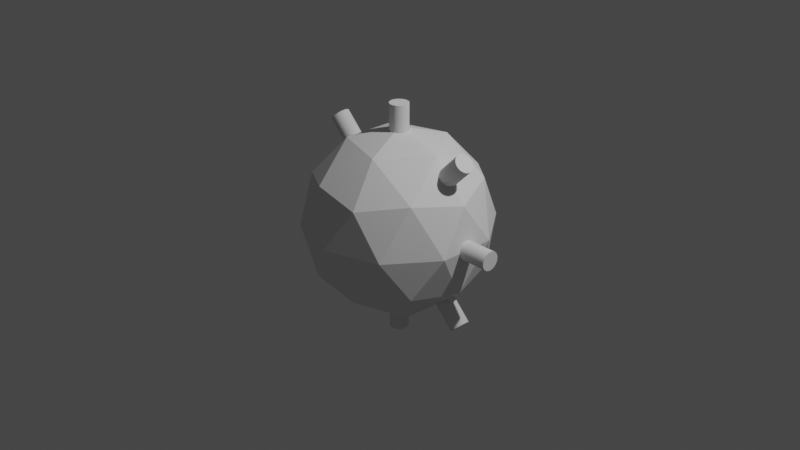 # Source: Virus.blend  (saved by Blender 2.82.7; exported with 4.5.12 LTS)
import bpy
from mathutils import Matrix  # noqa: F401  (used for matrix-valued properties, if any)

bpy.ops.wm.read_factory_settings(use_empty=True)
scene = bpy.context.scene
scene.name = 'Scene'

# ---- collections
col_collection = bpy.data.collections.new('Collection'); scene.collection.children.link(col_collection)

# ---- world
world_world = bpy.data.worlds.new('World'); scene.world = world_world
world_world.use_nodes = True; world_world.node_tree.nodes.clear()
_N = world_world.node_tree.nodes; _L = world_world.node_tree.links
n0 = _N.new('ShaderNodeOutputWorld'); n0.name = 'World Output'; n0.location = (300, 300)
n1 = _N.new('ShaderNodeBackground'); n1.name = 'Background'; n1.location = (10, 300)
n1.inputs[0].default_value = (0.05088, 0.05088, 0.05088, 1.0)
_L.new(n1.outputs[0], n0.inputs[0])
n0.is_active_output = True
world_world.color = (0.05088, 0.05088, 0.05088)
world_world.use_sun_shadow = False
world_world.sun_shadow_jitter_overblur = 0.0

# ---- cameras
cam_camera = bpy.data.cameras.new('Camera')
cam_camera.clip_end = 100.0
cam_camera.ortho_scale = 7.314

# ---- lights
light_light = bpy.data.lights.new('Light', 'POINT')
light_light.transmission_factor = 0.0
light_light.energy = 1000.0
light_light.shadow_soft_size = 0.1
light_light.shadow_maximum_resolution = 0.006
light_light.use_absolute_resolution = True

# ---- meshes
me_icosphere = bpy.data.meshes.new('Icosphere')
me_icosphere.from_pydata([(0.0, 0.0, -1.0), (0.7236, -0.5257, -0.4472), (-0.2764, -0.8506, -0.4472), (-0.8944, 0.0, -0.4472), (-0.2764, 0.8506, -0.4472), (0.7236, 0.5257, -0.4472), (0.2764, -0.8506, 0.4472), (-0.7236, -0.5257, 0.4472), (-0.7236, 0.5257, 0.4472), (0.2764, 0.8506, 0.4472), (0.8944, 0.0, 0.4472), (0.0, 0.0, 1.0), (-0.1625, -0.5, -0.8507), (0.4253, -0.309, -0.8507), (0.2629, -0.809, -0.5257), (0.8506, 0.0, -0.5257), (0.4253, 0.309, -0.8507), (-0.5257, 0.0, -0.8507), (-0.6882, -0.5, -0.5257), (-0.1625, 0.5, -0.8507), (-0.6882, 0.5, -0.5257), (0.2629, 0.809, -0.5257), (0.9511, -0.309, 0.0), (0.9511, 0.309, 0.0), (0.0, -1.0, 0.0), (0.5878, -0.809, 0.0), (-0.9511, -0.309, 0.0), (-0.5878, -0.809, 0.0), (-0.5878, 0.809, 0.0), (-0.9511, 0.309, 0.0), (0.5878, 0.809, 0.0), (0.0, 1.0, 0.0), (0.6882, -0.5, 0.5257), (-0.2629, -0.809, 0.5257), (-0.8506, 0.0, 0.5257), (-0.2629, 0.809, 0.5257), (0.6882, 0.5, 0.5257), (0.1625, -0.5, 0.8507), (0.5257, 0.0, 0.8507), (-0.4253, -0.309, 0.8507), (-0.4253, 0.309, 0.8507), (0.1625, 0.5, 0.8507)], [], [(0, 13, 12), (1, 13, 15), (0, 12, 17), (0, 17, 19), (0, 19, 16), (1, 15, 22), (2, 14, 24), (3, 18, 26), (4, 20, 28), (5, 21, 30), (1, 22, 25), (2, 24, 27), (3, 26, 29), (4, 28, 31), (5, 30, 23), (6, 32, 37), (7, 33, 39), (8, 34, 40), (9, 35, 41), (10, 36, 38), (38, 41, 11), (38, 36, 41), (36, 9, 41), (41, 40, 11), (41, 35, 40), (35, 8, 40), (40, 39, 11), (40, 34, 39), (34, 7, 39), (39, 37, 11), (39, 33, 37), (33, 6, 37), (37, 38, 11), (37, 32, 38), (32, 10, 38), (23, 36, 10), (23, 30, 36), (30, 9, 36), (31, 35, 9), (31, 28, 35), (28, 8, 35), (29, 34, 8), (29, 26, 34), (26, 7, 34), (27, 33, 7), (27, 24, 33), (24, 6, 33), (25, 32, 6), (25, 22, 32), (22, 10, 32), (30, 31, 9), (30, 21, 31), (21, 4, 31), (28, 29, 8), (28, 20, 29), (20, 3, 29), (26, 27, 7), (26, 18, 27), (18, 2, 27), (24, 25, 6), (24, 14, 25), (14, 1, 25), (22, 23, 10), (22, 15, 23), (15, 5, 23), (16, 21, 5), (16, 19, 21), (19, 4, 21), (19, 20, 4), (19, 17, 20), (17, 3, 20), (17, 18, 3), (17, 12, 18), (12, 2, 18), (15, 16, 5), (15, 13, 16), (13, 0, 16), (12, 14, 2), (12, 13, 14), (13, 1, 14)])
_uv = me_icosphere.uv_layers.new(name='UVMap')
_uv.uv.foreach_set('vector', [0.8182, 0.0, 0.7727, 0.07873, 0.8636, 0.07873, 0.7273, 0.1575, 0.6818, 0.07873, 0.6364, 0.1575, 0.09091, 0.0, 0.04545, 0.07873, 0.1364, 0.07873, 0.2727, 0.0, 0.2273, 0.07873, 0.3182, 0.07873, 0.4545, 0.0, 0.4091, 0.07873, 0.5, 0.07873, 0.7273, 0.1575, 0.6364, 0.1575, 0.6818, 0.2362, 0.9091, 0.1575, 0.8182, 0.1575, 0.8636, 0.2362, 0.1818, 0.1575, 0.09091, 0.1575, 0.1364, 0.2362, 0.3636, 0.1575, 0.2727, 0.1575, 0.3182, 0.2362, 0.5455, 0.1575, 0.4545, 0.1575, 0.5, 0.2362, 0.7273, 0.1575, 0.6818, 0.2362, 0.7727, 0.2362, 0.9091, 0.1575, 0.8636, 0.2362, 0.9545, 0.2362, 0.1818, 0.1575, 0.1364, 0.2362, 0.2273, 0.2362, 0.3636, 0.1575, 0.3182, 0.2362, 0.4091, 0.2362, 0.5455, 0.1575, 0.5, 0.2362, 0.5909, 0.2362, 0.8182, 0.3149, 0.7273, 0.3149, 0.7727, 0.3937, 1.0, 0.3149, 0.9091, 0.3149, 0.9545, 0.3937, 0.2727, 0.3149, 0.1818, 0.3149, 0.2273, 0.3937, 0.4545, 0.3149, 0.3636, 0.3149, 0.4091, 0.3937, 0.6364, 0.3149, 0.5455, 0.3149, 0.5909, 0.3937, 0.5909, 0.3937, 0.5, 0.3937, 0.5455, 0.4724, 0.5909, 0.3937, 0.5455, 0.3149, 0.5, 0.3937, 0.5455, 0.3149, 0.4545, 0.3149, 0.5, 0.3937, 0.4091, 0.3937, 0.3182, 0.3937, 0.3636, 0.4724, 0.4091, 0.3937, 0.3636, 0.3149, 0.3182, 0.3937, 0.3636, 0.3149, 0.2727, 0.3149, 0.3182, 0.3937, 0.2273, 0.3937, 0.1364, 0.3937, 0.1818, 0.4724, 0.2273, 0.3937, 0.1818, 0.3149, 0.1364, 0.3937, 0.1818, 0.3149, 0.09091, 0.3149, 0.1364, 0.3937, 0.9545, 0.3937, 0.8636, 0.3937, 0.9091, 0.4724, 0.9545, 0.3937, 0.9091, 0.3149, 0.8636, 0.3937, 0.9091, 0.3149, 0.8182, 0.3149, 0.8636, 0.3937, 0.7727, 0.3937, 0.6818, 0.3937, 0.7273, 0.4724, 0.7727, 0.3937, 0.7273, 0.3149, 0.6818, 0.3937, 0.7273, 0.3149, 0.6364, 0.3149, 0.6818, 0.3937, 0.5909, 0.2362, 0.5455, 0.3149, 0.6364, 0.3149, 0.5909, 0.2362, 0.5, 0.2362, 0.5455, 0.3149, 0.5, 0.2362, 0.4545, 0.3149, 0.5455, 0.3149, 0.4091, 0.2362, 0.3636, 0.3149, 0.4545, 0.3149, 0.4091, 0.2362, 0.3182, 0.2362, 0.3636, 0.3149, 0.3182, 0.2362, 0.2727, 0.3149, 0.3636, 0.3149, 0.2273, 0.2362, 0.1818, 0.3149, 0.2727, 0.3149, 0.2273, 0.2362, 0.1364, 0.2362, 0.1818, 0.3149, 0.1364, 0.2362, 0.09091, 0.3149, 0.1818, 0.3149, 0.9545, 0.2362, 0.9091, 0.3149, 1.0, 0.3149, 0.9545, 0.2362, 0.8636, 0.2362, 0.9091, 0.3149, 0.8636, 0.2362, 0.8182, 0.3149, 0.9091, 0.3149, 0.7727, 0.2362, 0.7273, 0.3149, 0.8182, 0.3149, 0.7727, 0.2362, 0.6818, 0.2362, 0.7273, 0.3149, 0.6818, 0.2362, 0.6364, 0.3149, 0.7273, 0.3149, 0.5, 0.2362, 0.4091, 0.2362, 0.4545, 0.3149, 0.5, 0.2362, 0.4545, 0.1575, 0.4091, 0.2362, 0.4545, 0.1575, 0.3636, 0.1575, 0.4091, 0.2362, 0.3182, 0.2362, 0.2273, 0.2362, 0.2727, 0.3149, 0.3182, 0.2362, 0.2727, 0.1575, 0.2273, 0.2362, 0.2727, 0.1575, 0.1818, 0.1575, 0.2273, 0.2362, 0.1364, 0.2362, 0.04545, 0.2362, 0.09091, 0.3149, 0.1364, 0.2362, 0.09091, 0.1575, 0.04545, 0.2362, 0.09091, 0.1575, 0.0, 0.1575, 0.04545, 0.2362, 0.8636, 0.2362, 0.7727, 0.2362, 0.8182, 0.3149, 0.8636, 0.2362, 0.8182, 0.1575, 0.7727, 0.2362, 0.8182, 0.1575, 0.7273, 0.1575, 0.7727, 0.2362, 0.6818, 0.2362, 0.5909, 0.2362, 0.6364, 0.3149, 0.6818, 0.2362, 0.6364, 0.1575, 0.5909, 0.2362, 0.6364, 0.1575, 0.5455, 0.1575, 0.5909, 0.2362, 0.5, 0.07873, 0.4545, 0.1575, 0.5455, 0.1575, 0.5, 0.07873, 0.4091, 0.07873, 0.4545, 0.1575, 0.4091, 0.07873, 0.3636, 0.1575, 0.4545, 0.1575, 0.3182, 0.07873, 0.2727, 0.1575, 0.3636, 0.1575, 0.3182, 0.07873, 0.2273, 0.07873, 0.2727, 0.1575, 0.2273, 0.07873, 0.1818, 0.1575, 0.2727, 0.1575, 0.1364, 0.07873, 0.09091, 0.1575, 0.1818, 0.1575, 0.1364, 0.07873, 0.04545, 0.07873, 0.09091, 0.1575, 0.04545, 0.07873, 0.0, 0.1575, 0.09091, 0.1575, 0.6364, 0.1575, 0.5909, 0.07873, 0.5455, 0.1575, 0.6364, 0.1575, 0.6818, 0.07873, 0.5909, 0.07873, 0.6818, 0.07873, 0.6364, 0.0, 0.5909, 0.07873, 0.8636, 0.07873, 0.8182, 0.1575, 0.9091, 0.1575, 0.8636, 0.07873, 0.7727, 0.07873, 0.8182, 0.1575, 0.7727, 0.07873, 0.7273, 0.1575, 0.8182, 0.1575])
me_icosphere.use_remesh_fix_poles = True
me_icosphere.use_remesh_preserve_attributes = False
me_icosphere.use_mirror_vertex_groups = False
me_icosphere.update()
me_cylinder_001 = bpy.data.meshes.new('Cylinder.001')
me_cylinder_001.from_pydata([(0.0, 0.09988, -0.2509), (0.0, 0.09988, 0.2485), (0.01949, 0.09796, -0.2509), (0.01949, 0.09796, 0.2485), (0.03822, 0.09228, -0.2509), (0.03822, 0.09228, 0.2485), (0.05549, 0.08305, -0.2509), (0.05549, 0.08305, 0.2485), (0.07063, 0.07063, -0.2509), (0.07063, 0.07063, 0.2485), (0.08305, 0.05549, -0.2509), (0.08305, 0.05549, 0.2485), (0.09228, 0.03822, -0.2509), (0.09228, 0.03822, 0.2485), (0.09796, 0.01949, -0.2509), (0.09796, 0.01949, 0.2485), (0.09988, 7.541e-09, -0.2509), (0.09988, 7.541e-09, 0.2485), (0.09796, -0.01949, -0.2509), (0.09796, -0.01949, 0.2485), (0.09228, -0.03822, -0.2509), (0.09228, -0.03822, 0.2485), (0.08305, -0.05549, -0.2509), (0.08305, -0.05549, 0.2485), (0.07063, -0.07063, -0.2509), (0.07063, -0.07063, 0.2485), (0.05549, -0.08305, -0.2509), (0.05549, -0.08305, 0.2485), (0.03822, -0.09228, -0.2509), (0.03822, -0.09228, 0.2485), (0.01949, -0.09796, -0.2509), (0.01949, -0.09796, 0.2485), (-3.255e-08, -0.09988, -0.2509), (-3.255e-08, -0.09988, 0.2485), (-0.01949, -0.09796, -0.2509), (-0.01949, -0.09796, 0.2485), (-0.03822, -0.09228, -0.2509), (-0.03822, -0.09228, 0.2485), (-0.05549, -0.08305, -0.2509), (-0.05549, -0.08305, 0.2485), (-0.07063, -0.07063, -0.2509), (-0.07063, -0.07063, 0.2485), (-0.08305, -0.05549, -0.2509), (-0.08305, -0.05549, 0.2485), (-0.09228, -0.03822, -0.2509), (-0.09228, -0.03822, 0.2485), (-0.09796, -0.01949, -0.2509), (-0.09796, -0.01949, 0.2485), (-0.09988, 9.644e-08, -0.2509), (-0.09988, 9.644e-08, 0.2485), (-0.09796, 0.01949, -0.2509), (-0.09796, 0.01949, 0.2485), (-0.09228, 0.03822, -0.2509), (-0.09228, 0.03822, 0.2485), (-0.08305, 0.05549, -0.2509), (-0.08305, 0.05549, 0.2485), (-0.07063, 0.07063, -0.2509), (-0.07063, 0.07063, 0.2485), (-0.05549, 0.08305, -0.2509), (-0.05549, 0.08305, 0.2485), (-0.03822, 0.09228, -0.2509), (-0.03822, 0.09228, 0.2485), (-0.01949, 0.09796, -0.2509), (-0.01949, 0.09796, 0.2485)], [], [(0, 1, 3, 2), (2, 3, 5, 4), (4, 5, 7, 6), (6, 7, 9, 8), (8, 9, 11, 10), (10, 11, 13, 12), (12, 13, 15, 14), (14, 15, 17, 16), (16, 17, 19, 18), (18, 19, 21, 20), (20, 21, 23, 22), (22, 23, 25, 24), (24, 25, 27, 26), (26, 27, 29, 28), (28, 29, 31, 30), (30, 31, 33, 32), (32, 33, 35, 34), (34, 35, 37, 36), (36, 37, 39, 38), (38, 39, 41, 40), (40, 41, 43, 42), (42, 43, 45, 44), (44, 45, 47, 46), (46, 47, 49, 48), (48, 49, 51, 50), (50, 51, 53, 52), (52, 53, 55, 54), (54, 55, 57, 56), (56, 57, 59, 58), (58, 59, 61, 60), (3, 1, 63, 61, 59, 57, 55, 53, 51, 49, 47, 45, 43, 41, 39, 37, 35, 33, 31, 29, 27, 25, 23, 21, 19, 17, 15, 13, 11, 9, 7, 5), (60, 61, 63, 62), (62, 63, 1, 0), (0, 2, 4, 6, 8, 10, 12, 14, 16, 18, 20, 22, 24, 26, 28, 30, 32, 34, 36, 38, 40, 42, 44, 46, 48, 50, 52, 54, 56, 58, 60, 62)])
_uv = me_cylinder_001.uv_layers.new(name='UVMap')
_uv.uv.foreach_set('vector', [1.0, 0.5, 1.0, 1.0, 0.9688, 1.0, 0.9688, 0.5, 0.9688, 0.5, 0.9688, 1.0, 0.9375, 1.0, 0.9375, 0.5, 0.9375, 0.5, 0.9375, 1.0, 0.9062, 1.0, 0.9062, 0.5, 0.9062, 0.5, 0.9062, 1.0, 0.875, 1.0, 0.875, 0.5, 0.875, 0.5, 0.875, 1.0, 0.8438, 1.0, 0.8438, 0.5, 0.8438, 0.5, 0.8438, 1.0, 0.8125, 1.0, 0.8125, 0.5, 0.8125, 0.5, 0.8125, 1.0, 0.7812, 1.0, 0.7812, 0.5, 0.7812, 0.5, 0.7812, 1.0, 0.75, 1.0, 0.75, 0.5, 0.75, 0.5, 0.75, 1.0, 0.7188, 1.0, 0.7188, 0.5, 0.7188, 0.5, 0.7188, 1.0, 0.6875, 1.0, 0.6875, 0.5, 0.6875, 0.5, 0.6875, 1.0, 0.6562, 1.0, 0.6562, 0.5, 0.6562, 0.5, 0.6562, 1.0, 0.625, 1.0, 0.625, 0.5, 0.625, 0.5, 0.625, 1.0, 0.5938, 1.0, 0.5938, 0.5, 0.5938, 0.5, 0.5938, 1.0, 0.5625, 1.0, 0.5625, 0.5, 0.5625, 0.5, 0.5625, 1.0, 0.5312, 1.0, 0.5312, 0.5, 0.5312, 0.5, 0.5312, 1.0, 0.5, 1.0, 0.5, 0.5, 0.5, 0.5, 0.5, 1.0, 0.4688, 1.0, 0.4688, 0.5, 0.4688, 0.5, 0.4688, 1.0, 0.4375, 1.0, 0.4375, 0.5, 0.4375, 0.5, 0.4375, 1.0, 0.4062, 1.0, 0.4062, 0.5, 0.4062, 0.5, 0.4062, 1.0, 0.375, 1.0, 0.375, 0.5, 0.375, 0.5, 0.375, 1.0, 0.3438, 1.0, 0.3438, 0.5, 0.3438, 0.5, 0.3438, 1.0, 0.3125, 1.0, 0.3125, 0.5, 0.3125, 0.5, 0.3125, 1.0, 0.2812, 1.0, 0.2812, 0.5, 0.2812, 0.5, 0.2812, 1.0, 0.25, 1.0, 0.25, 0.5, 0.25, 0.5, 0.25, 1.0, 0.2188, 1.0, 0.2188, 0.5, 0.2188, 0.5, 0.2188, 1.0, 0.1875, 1.0, 0.1875, 0.5, 0.1875, 0.5, 0.1875, 1.0, 0.1562, 1.0, 0.1562, 0.5, 0.1562, 0.5, 0.1562, 1.0, 0.125, 1.0, 0.125, 0.5, 0.125, 0.5, 0.125, 1.0, 0.09375, 1.0, 0.09375, 0.5, 0.09375, 0.5, 0.09375, 1.0, 0.0625, 1.0, 0.0625, 0.5, 0.2968, 0.4854, 0.25, 0.49, 0.2032, 0.4854, 0.1582, 0.4717, 0.1167, 0.4496, 0.08029, 0.4197, 0.05045, 0.3833, 0.02827, 0.3418, 0.01461, 0.2968, 0.01, 0.25, 0.01461, 0.2032, 0.02827, 0.1582, 0.05045, 0.1167, 0.08029, 0.08029, 0.1167, 0.05045, 0.1582, 0.02827, 0.2032, 0.01461, 0.25, 0.01, 0.2968, 0.01461, 0.3418, 0.02827, 0.3833, 0.05045, 0.4197, 0.08029, 0.4496, 0.1167, 0.4717, 0.1582, 0.4854, 0.2032, 0.49, 0.25, 0.4854, 0.2968, 0.4717, 0.3418, 0.4496, 0.3833, 0.4197, 0.4197, 0.3833, 0.4496, 0.3418, 0.4717, 0.0625, 0.5, 0.0625, 1.0, 0.03125, 1.0, 0.03125, 0.5, 0.03125, 0.5, 0.03125, 1.0, 0.0, 1.0, 0.0, 0.5, 0.75, 0.49, 0.7968, 0.4854, 0.8418, 0.4717, 0.8833, 0.4496, 0.9197, 0.4197, 0.9496, 0.3833, 0.9717, 0.3418, 0.9854, 0.2968, 0.99, 0.25, 0.9854, 0.2032, 0.9717, 0.1582, 0.9496, 0.1167, 0.9197, 0.08029, 0.8833, 0.05045, 0.8418, 0.02827, 0.7968, 0.01461, 0.75, 0.01, 0.7032, 0.01461, 0.6582, 0.02827, 0.6167, 0.05045, 0.5803, 0.08029, 0.5504, 0.1167, 0.5283, 0.1582, 0.5146, 0.2032, 0.51, 0.25, 0.5146, 0.2968, 0.5283, 0.3418, 0.5504, 0.3833, 0.5803, 0.4197, 0.6167, 0.4496, 0.6582, 0.4717, 0.7032, 0.4854])
me_cylinder_001.use_remesh_fix_poles = True
me_cylinder_001.use_remesh_preserve_attributes = False
me_cylinder_001.use_mirror_vertex_groups = False
me_cylinder_001.update()

# ---- objects
ob_light = bpy.data.objects.new('Light', light_light)
ob_camera = bpy.data.objects.new('Camera', cam_camera)
ob_icosphere = bpy.data.objects.new('Icosphere', me_icosphere)
ob_cylinder = bpy.data.objects.new('Cylinder', me_cylinder_001)
ob_braco_pivot = bpy.data.objects.new('Braco_pivot', None)
ob_braco_ponto_superficie = bpy.data.objects.new('Braco_ponto_superficie', None)

# ---- transforms, parenting, visibility, modifiers, constraints
ob_light.location = (4.076, 1.005, 5.904)
ob_light.rotation_euler = (0.6503, 0.05522, 1.866)
ob_light.lock_rotations_4d = False
ob_light.empty_display_type = 'ARROWS'
ob_light.color = (0.0, 0.0, 0.0, 0.0)
ob_light.lineart.crease_threshold = 0.0
ob_camera.location = (7.359, -6.926, 4.958)
ob_camera.rotation_euler = (1.109, 0.0, 0.8149)
ob_camera.lock_rotations_4d = False
ob_camera.empty_display_type = 'ARROWS'
ob_camera.color = (0.0, 0.0, 0.0, 0.0)
ob_camera.display_type = 'WIRE'
ob_camera.lineart.crease_threshold = 0.0
ob_icosphere.location = (0.0, 0.0, 0.0)
ob_icosphere.lineart.crease_threshold = 0.0
ob_cylinder.location = (0.0, 0.0, 1.0)
ob_cylinder.lineart.crease_threshold = 0.0
_m = ob_cylinder.modifiers.new('Array', 'ARRAY')
_m.count = 8
_m.constant_offset_displace = (0.0, 0.0, 0.0)
_m.use_relative_offset = False
_m.use_object_offset = True
_m.offset_object = ob_braco_ponto_superficie
ob_braco_pivot.location = (0.0, 0.0, 0.0)
ob_braco_pivot.rotation_euler = (0.0, 0.7854, 0.0)
ob_braco_pivot.empty_display_type = 'ARROWS'
ob_braco_pivot.lineart.crease_threshold = 0.0
ob_braco_ponto_superficie.parent = ob_braco_pivot
ob_braco_ponto_superficie.location = (0.0, 0.0, 1.0)
ob_braco_ponto_superficie.lineart.crease_threshold = 0.0

# ---- collection membership
col_collection.objects.link(ob_light)
col_collection.objects.link(ob_camera)
col_collection.objects.link(ob_icosphere)
col_collection.objects.link(ob_cylinder)
col_collection.objects.link(ob_braco_pivot)
col_collection.objects.link(ob_braco_ponto_superficie)

# ---- scene / render settings (as saved in the file)
scene.camera = ob_camera
scene.frame_start = 1; scene.frame_end = 250; scene.frame_set(1)
scene.render.engine = 'BLENDER_EEVEE_NEXT'
scene.cycles.use_denoising = False
scene.cycles.samples = 128
scene.cycles.sampling_pattern = 'TABULATED_SOBOL'
scene.cycles.use_adaptive_sampling = False
scene.cycles.use_light_tree = False
scene.view_settings.view_transform = 'Filmic'
bpy.context.view_layer.update()
